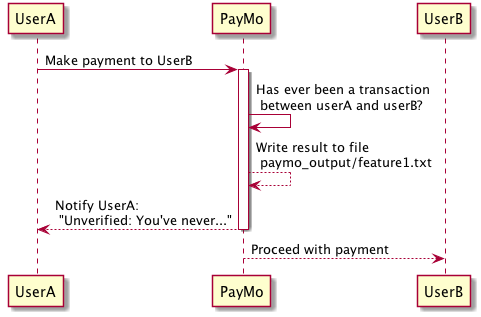

The diagram above was rendered by PlantUML. Its source (embedded in the PNG):
@startuml
UserA -> PayMo: Make payment to UserB
activate PayMo
PayMo -> PayMo: Has ever been a transaction \n between userA and userB?
PayMo --> PayMo: Write result to file \n paymo_output/feature1.txt
PayMo --> UserA: Notify UserA: \n "Unverified: You've never..."
deactivate PayMo
PayMo --> UserB: Proceed with payment
@enduml